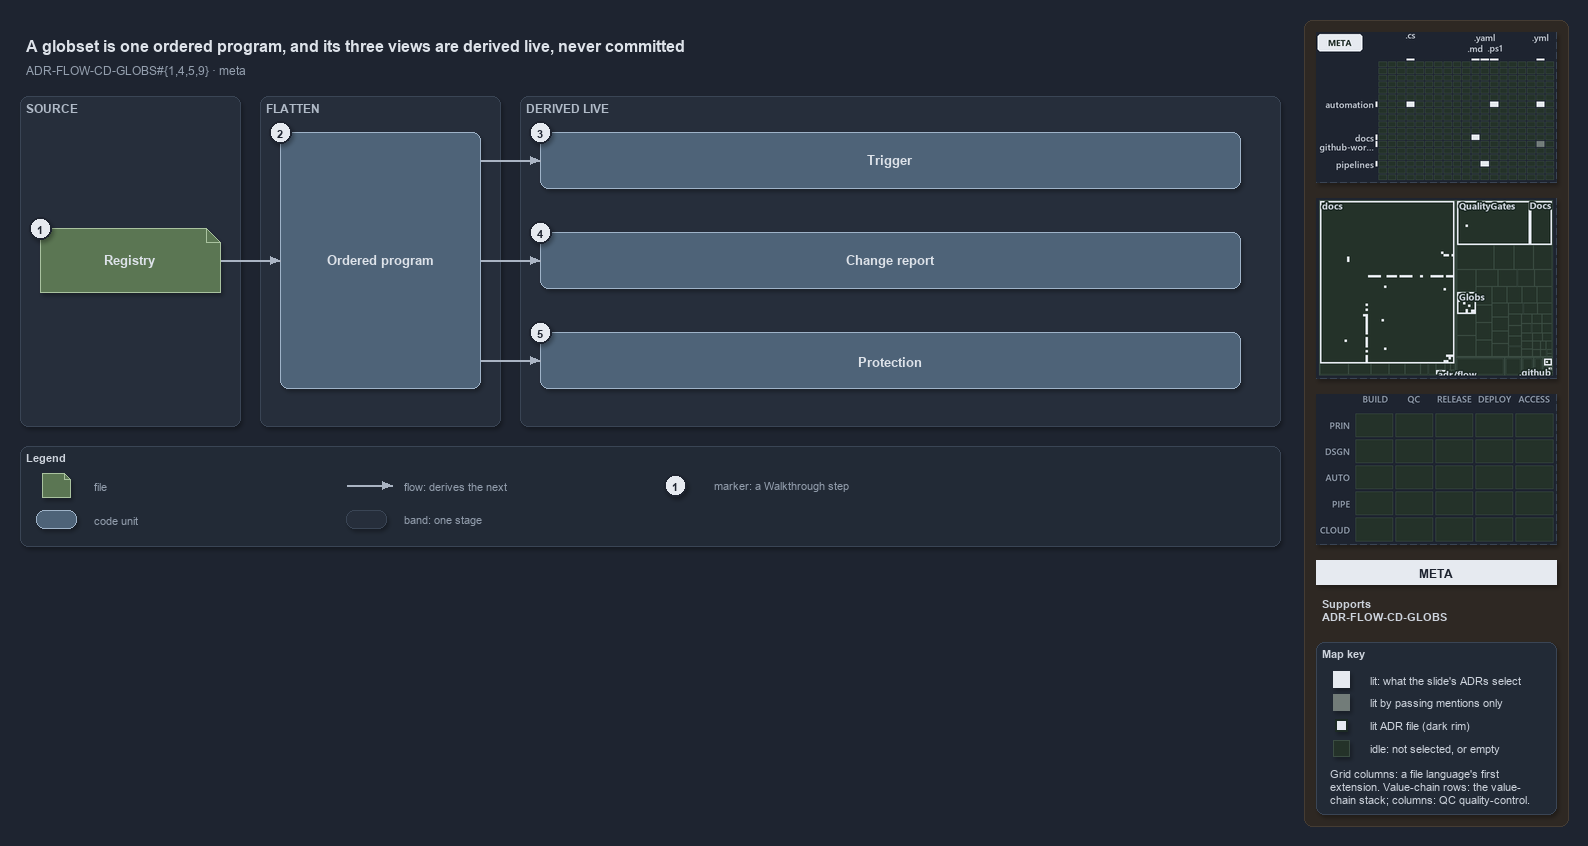

The diagram above was exported from draw.io. Its source (the exported page's mxGraphModel, read from the mxfile embedded in the PNG):
<mxGraphModel dx="1024" dy="768" grid="0" gridSize="10" guides="1" tooltips="1" connect="1" arrows="1" fold="1" page="1" pageScale="1" pageWidth="1572" pageHeight="560" background="#1E2430" math="0" shadow="1">
  <root>
    <mxCell id="0" />
    <mxCell id="1" parent="0" />
    <mxCell id="sidebar-bg" value="" style="rounded=1;arcSize=2;html=1;fillColor=#2E2823;strokeColor=#453C33;shadow=0;" vertex="1" parent="1">
      <mxGeometry x="1304" y="4" width="264" height="806" as="geometry" />
    </mxCell>
    <mxCell id="title" value="A globset is one ordered program, and its three views are derived live, never committed" style="text;html=1;align=left;verticalAlign=middle;fontSize=16;fontStyle=1;fontColor=#DDE2E9;" vertex="1" parent="1">
      <mxGeometry x="20" y="14" width="1260" height="30" as="geometry" />
    </mxCell>
    <mxCell id="subtitle" value="ADR-FLOW-CD-GLOBS#{1,4,5,9} &amp;#183; meta" style="text;html=1;align=left;verticalAlign=middle;fontSize=12;fontColor=#949FAE;" vertex="1" parent="1">
      <mxGeometry x="20" y="44" width="1240" height="20" as="geometry" />
    </mxCell>
    <mxCell id="band-source" value="SOURCE" style="rounded=1;html=1;arcSize=3;fillColor=#262E3B;strokeColor=#3A4555;verticalAlign=top;align=left;spacingLeft=8;fontStyle=1;fontSize=12;fontColor=#B0BAC7;" vertex="1" parent="1">
      <mxGeometry x="20" y="80" width="220" height="330" as="geometry" />
    </mxCell>
    <mxCell id="band-flatten" value="FLATTEN" style="rounded=1;html=1;arcSize=3;fillColor=#262E3B;strokeColor=#3A4555;verticalAlign=top;align=left;spacingLeft=8;fontStyle=1;fontSize=12;fontColor=#B0BAC7;" vertex="1" parent="1">
      <mxGeometry x="260" y="80" width="240" height="330" as="geometry" />
    </mxCell>
    <mxCell id="band-derived" value="DERIVED LIVE" style="rounded=1;html=1;arcSize=3;fillColor=#262E3B;strokeColor=#3A4555;verticalAlign=top;align=left;spacingLeft=8;fontStyle=1;fontSize=12;fontColor=#B0BAC7;" vertex="1" parent="1">
      <mxGeometry x="520" y="80" width="760" height="330" as="geometry" />
    </mxCell>
    <mxCell id="f-registry" value="&lt;b&gt;Registry&lt;/b&gt;" style="shape=note;size=14;whiteSpace=wrap;html=1;fontColor=#DDE2E9;fillColor=#5B7653;strokeColor=#A9C29F;fontSize=13;" vertex="1" parent="1">
      <mxGeometry x="40" y="212" width="180" height="64" as="geometry" />
    </mxCell>
    <mxCell id="c-program" value="&lt;b&gt;Ordered program&lt;/b&gt;" style="rounded=1;whiteSpace=wrap;html=1;fontColor=#DDE2E9;arcSize=20;fillColor=#4E6378;strokeColor=#9FB3C8;fontSize=13;" vertex="1" parent="1">
      <mxGeometry x="280" y="116" width="200" height="256" as="geometry" />
    </mxCell>
    <mxCell id="p-edge-registry-program-a" value="" style="text;html=1;strokeColor=none;fillColor=none;" vertex="1" parent="1">
      <mxGeometry x="220" y="244" width="1" height="1" as="geometry" />
    </mxCell>
    <mxCell id="p-edge-registry-program-b" value="" style="text;html=1;strokeColor=none;fillColor=none;" vertex="1" parent="1">
      <mxGeometry x="280" y="244" width="1" height="1" as="geometry" />
    </mxCell>
    <mxCell id="edge-registry-program" value="" style="edgeStyle=orthogonalEdgeStyle;rounded=1;html=1;fontSize=11;endArrow=block;strokeColor=#AAB4C3;fontColor=#CDD3DC;shadow=0;" edge="1" parent="1" source="p-edge-registry-program-a" target="p-edge-registry-program-b">
      <mxGeometry relative="1" as="geometry" />
    </mxCell>
    <mxCell id="c-view-1" value="&lt;b&gt;Trigger&lt;/b&gt;" style="rounded=1;whiteSpace=wrap;html=1;fontColor=#DDE2E9;arcSize=20;fillColor=#4E6378;strokeColor=#9FB3C8;fontSize=13;" vertex="1" parent="1">
      <mxGeometry x="540" y="116" width="700" height="56" as="geometry" />
    </mxCell>
    <mxCell id="p-edge-program-view-1-a" value="" style="text;html=1;strokeColor=none;fillColor=none;" vertex="1" parent="1">
      <mxGeometry x="480" y="144" width="1" height="1" as="geometry" />
    </mxCell>
    <mxCell id="p-edge-program-view-1-b" value="" style="text;html=1;strokeColor=none;fillColor=none;" vertex="1" parent="1">
      <mxGeometry x="540" y="144" width="1" height="1" as="geometry" />
    </mxCell>
    <mxCell id="edge-program-view-1" value="" style="edgeStyle=orthogonalEdgeStyle;rounded=1;html=1;fontSize=11;endArrow=block;strokeColor=#AAB4C3;fontColor=#CDD3DC;shadow=0;" edge="1" parent="1" source="p-edge-program-view-1-a" target="p-edge-program-view-1-b">
      <mxGeometry relative="1" as="geometry" />
    </mxCell>
    <mxCell id="c-view-2" value="&lt;b&gt;Change report&lt;/b&gt;" style="rounded=1;whiteSpace=wrap;html=1;fontColor=#DDE2E9;arcSize=20;fillColor=#4E6378;strokeColor=#9FB3C8;fontSize=13;" vertex="1" parent="1">
      <mxGeometry x="540" y="216" width="700" height="56" as="geometry" />
    </mxCell>
    <mxCell id="p-edge-program-view-2-a" value="" style="text;html=1;strokeColor=none;fillColor=none;" vertex="1" parent="1">
      <mxGeometry x="480" y="244" width="1" height="1" as="geometry" />
    </mxCell>
    <mxCell id="p-edge-program-view-2-b" value="" style="text;html=1;strokeColor=none;fillColor=none;" vertex="1" parent="1">
      <mxGeometry x="540" y="244" width="1" height="1" as="geometry" />
    </mxCell>
    <mxCell id="edge-program-view-2" value="" style="edgeStyle=orthogonalEdgeStyle;rounded=1;html=1;fontSize=11;endArrow=block;strokeColor=#AAB4C3;fontColor=#CDD3DC;shadow=0;" edge="1" parent="1" source="p-edge-program-view-2-a" target="p-edge-program-view-2-b">
      <mxGeometry relative="1" as="geometry" />
    </mxCell>
    <mxCell id="c-view-3" value="&lt;b&gt;Protection&lt;/b&gt;" style="rounded=1;whiteSpace=wrap;html=1;fontColor=#DDE2E9;arcSize=20;fillColor=#4E6378;strokeColor=#9FB3C8;fontSize=13;" vertex="1" parent="1">
      <mxGeometry x="540" y="316" width="700" height="56" as="geometry" />
    </mxCell>
    <mxCell id="p-edge-program-view-3-a" value="" style="text;html=1;strokeColor=none;fillColor=none;" vertex="1" parent="1">
      <mxGeometry x="480" y="344" width="1" height="1" as="geometry" />
    </mxCell>
    <mxCell id="p-edge-program-view-3-b" value="" style="text;html=1;strokeColor=none;fillColor=none;" vertex="1" parent="1">
      <mxGeometry x="540" y="344" width="1" height="1" as="geometry" />
    </mxCell>
    <mxCell id="edge-program-view-3" value="" style="edgeStyle=orthogonalEdgeStyle;rounded=1;html=1;fontSize=11;endArrow=block;strokeColor=#AAB4C3;fontColor=#CDD3DC;shadow=0;" edge="1" parent="1" source="p-edge-program-view-3-a" target="p-edge-program-view-3-b">
      <mxGeometry relative="1" as="geometry" />
    </mxCell>
    <mxCell id="mark-1" value="1" style="ellipse;html=1;fillColor=#E6EAF0;strokeColor=#1E2430;strokeWidth=2;fontColor=#1E2430;fontStyle=1;fontSize=11;" vertex="1" parent="1">
      <mxGeometry x="29" y="201" width="22" height="22" as="geometry" />
    </mxCell>
    <mxCell id="mark-2" value="2" style="ellipse;html=1;fillColor=#E6EAF0;strokeColor=#1E2430;strokeWidth=2;fontColor=#1E2430;fontStyle=1;fontSize=11;" vertex="1" parent="1">
      <mxGeometry x="269" y="105" width="22" height="22" as="geometry" />
    </mxCell>
    <mxCell id="mark-3" value="3" style="ellipse;html=1;fillColor=#E6EAF0;strokeColor=#1E2430;strokeWidth=2;fontColor=#1E2430;fontStyle=1;fontSize=11;" vertex="1" parent="1">
      <mxGeometry x="529" y="105" width="22" height="22" as="geometry" />
    </mxCell>
    <mxCell id="mark-4" value="4" style="ellipse;html=1;fillColor=#E6EAF0;strokeColor=#1E2430;strokeWidth=2;fontColor=#1E2430;fontStyle=1;fontSize=11;" vertex="1" parent="1">
      <mxGeometry x="529" y="205" width="22" height="22" as="geometry" />
    </mxCell>
    <mxCell id="mark-5" value="5" style="ellipse;html=1;fillColor=#E6EAF0;strokeColor=#1E2430;strokeWidth=2;fontColor=#1E2430;fontStyle=1;fontSize=11;" vertex="1" parent="1">
      <mxGeometry x="529" y="305" width="22" height="22" as="geometry" />
    </mxCell>
    <mxCell id="legend" value="&lt;b&gt;Legend&lt;/b&gt;" style="rounded=1;whiteSpace=wrap;html=1;arcSize=6;fillColor=#222A36;strokeColor=#3A4555;align=left;verticalAlign=top;spacing=8;fontSize=11;fontColor=#CDD3DC;" vertex="1" parent="1">
      <mxGeometry x="20" y="430" width="1260" height="100" as="geometry" />
    </mxCell>
    <mxCell id="legend-1" value="" style="shape=note;size=6;whiteSpace=wrap;html=1;fontColor=#DDE2E9;fillColor=#5B7653;strokeColor=#A9C29F;" vertex="1" parent="1">
      <mxGeometry x="42" y="457" width="28" height="24" as="geometry" />
    </mxCell>
    <mxCell id="legend-1-text" value="file" style="text;html=1;align=left;verticalAlign=middle;fontSize=11;fontColor=#949FAE;" vertex="1" parent="1">
      <mxGeometry x="88" y="459" width="250" height="20" as="geometry" />
    </mxCell>
    <mxCell id="legend-2" value="" style="rounded=1;whiteSpace=wrap;html=1;fontColor=#DDE2E9;arcSize=20;fillColor=#4E6378;strokeColor=#9FB3C8;" vertex="1" parent="1">
      <mxGeometry x="36" y="494" width="40" height="18" as="geometry" />
    </mxCell>
    <mxCell id="legend-2-text" value="code unit" style="text;html=1;align=left;verticalAlign=middle;fontSize=11;fontColor=#949FAE;" vertex="1" parent="1">
      <mxGeometry x="88" y="493" width="250" height="20" as="geometry" />
    </mxCell>
    <mxCell id="p-legend-3-a" value="" style="text;html=1;strokeColor=none;fillColor=none;" vertex="1" parent="1">
      <mxGeometry x="346" y="469" width="1" height="1" as="geometry" />
    </mxCell>
    <mxCell id="p-legend-3-b" value="" style="text;html=1;strokeColor=none;fillColor=none;" vertex="1" parent="1">
      <mxGeometry x="392" y="469" width="1" height="1" as="geometry" />
    </mxCell>
    <mxCell id="legend-3" value="" style="edgeStyle=orthogonalEdgeStyle;rounded=1;html=1;fontSize=11;endArrow=block;strokeColor=#AAB4C3;fontColor=#CDD3DC;shadow=0;" edge="1" parent="1" source="p-legend-3-a" target="p-legend-3-b">
      <mxGeometry relative="1" as="geometry" />
    </mxCell>
    <mxCell id="legend-3-text" value="flow: derives the next" style="text;html=1;align=left;verticalAlign=middle;fontSize=11;fontColor=#949FAE;" vertex="1" parent="1">
      <mxGeometry x="398" y="459" width="250" height="20" as="geometry" />
    </mxCell>
    <mxCell id="legend-4" value="" style="rounded=1;html=1;arcSize=3;fillColor=#262E3B;strokeColor=#3A4555;" vertex="1" parent="1">
      <mxGeometry x="346" y="494" width="40" height="18" as="geometry" />
    </mxCell>
    <mxCell id="legend-4-text" value="band: one stage" style="text;html=1;align=left;verticalAlign=middle;fontSize=11;fontColor=#949FAE;" vertex="1" parent="1">
      <mxGeometry x="398" y="493" width="250" height="20" as="geometry" />
    </mxCell>
    <mxCell id="legend-5" value="1" style="ellipse;html=1;fillColor=#E6EAF0;strokeColor=#1E2430;strokeWidth=2;fontColor=#1E2430;fontStyle=1;fontSize=11;" vertex="1" parent="1">
      <mxGeometry x="664" y="458" width="22" height="22" as="geometry" />
    </mxCell>
    <mxCell id="legend-5-text" value="marker: a Walkthrough step" style="text;html=1;align=left;verticalAlign=middle;fontSize=11;fontColor=#949FAE;" vertex="1" parent="1">
      <mxGeometry x="708" y="459" width="250" height="20" as="geometry" />
    </mxCell>
    <mxCell id="minimap-grid" value="" style="shape=image;html=1;imageAspect=0;aspect=fixed;verticalLabelPosition=bottom;strokeColor=#3A4555;dashed=1;fillColor=#222A36;image=data:image/png,(base64 omitted: 12684 chars);" vertex="1" parent="1">
      <mxGeometry x="1316" y="16" width="240" height="150" as="geometry" />
    </mxCell>
    <mxCell id="minimap-tree" value="" style="shape=image;html=1;imageAspect=0;aspect=fixed;verticalLabelPosition=bottom;strokeColor=#3A4555;dashed=1;fillColor=#222A36;image=data:image/png,(base64 omitted: 15112 chars);" vertex="1" parent="1">
      <mxGeometry x="1316" y="182" width="240" height="180" as="geometry" />
    </mxCell>
    <mxCell id="minimap-chain" value="" style="shape=image;html=1;imageAspect=0;aspect=fixed;verticalLabelPosition=bottom;strokeColor=#3A4555;dashed=1;fillColor=#222A36;image=data:image/png,(base64 omitted: 11912 chars);" vertex="1" parent="1">
      <mxGeometry x="1316" y="378" width="240" height="150" as="geometry" />
    </mxCell>
    <mxCell id="lens-badge" value="META" style="rounded=0;whiteSpace=wrap;html=1;align=center;verticalAlign=middle;fontSize=12;fontStyle=1;fontColor=#1E2430;fillColor=#E6EAF0;strokeColor=none;" vertex="1" parent="1">
      <mxGeometry x="1316" y="544" width="240" height="24" as="geometry" />
    </mxCell>
    <mxCell id="supports" value="&lt;b&gt;Supports&lt;/b&gt;&lt;br&gt;ADR-FLOW-CD-GLOBS" style="text;html=1;whiteSpace=wrap;align=left;verticalAlign=top;fontSize=11;fontColor=#CDD3DC;" vertex="1" parent="1">
      <mxGeometry x="1316" y="576" width="240" height="38" as="geometry" />
    </mxCell>
    <mxCell id="mapkey" value="&lt;b&gt;Map key&lt;/b&gt;" style="rounded=1;arcSize=6;whiteSpace=wrap;html=1;align=left;verticalAlign=top;fontSize=11;fontColor=#CDD3DC;fillColor=#222A36;strokeColor=#3A4555;spacingLeft=8;spacingTop=2;" vertex="1" parent="1">
      <mxGeometry x="1316" y="626" width="240" height="172" as="geometry" />
    </mxCell>
    <mxCell id="mapkey-lit" value="" style="rounded=0;html=1;fillColor=#E6EAF0;strokeColor=#E6EAF0;" vertex="1" parent="1">
      <mxGeometry x="1333.0" y="655.0" width="16" height="16" as="geometry" />
    </mxCell>
    <mxCell id="mapkey-lit-text" value="lit: what the slide's ADRs select" style="text;html=1;align=left;verticalAlign=middle;fontSize=11;fontColor=#CDD3DC;" vertex="1" parent="1">
      <mxGeometry x="1364" y="653" width="184" height="20" as="geometry" />
    </mxCell>
    <mxCell id="mapkey-touched" value="" style="rounded=0;html=1;fillColor=#727C79;strokeColor=#727C79;" vertex="1" parent="1">
      <mxGeometry x="1333.0" y="678.0" width="16" height="16" as="geometry" />
    </mxCell>
    <mxCell id="mapkey-touched-text" value="lit by passing mentions only" style="text;html=1;align=left;verticalAlign=middle;fontSize=11;fontColor=#CDD3DC;" vertex="1" parent="1">
      <mxGeometry x="1364" y="676" width="184" height="20" as="geometry" />
    </mxCell>
    <mxCell id="mapkey-adr" value="" style="rounded=0;html=1;fillColor=#E6EAF0;strokeColor=#1C2A24;strokeWidth=2;" vertex="1" parent="1">
      <mxGeometry x="1335.0" y="703.0" width="12" height="12" as="geometry" />
    </mxCell>
    <mxCell id="mapkey-adr-text" value="lit ADR file (dark rim)" style="text;html=1;align=left;verticalAlign=middle;fontSize=11;fontColor=#CDD3DC;" vertex="1" parent="1">
      <mxGeometry x="1364" y="699" width="184" height="20" as="geometry" />
    </mxCell>
    <mxCell id="mapkey-idle" value="" style="rounded=0;html=1;fillColor=#243229;strokeColor=#3B4D43;" vertex="1" parent="1">
      <mxGeometry x="1333.0" y="724.0" width="16" height="16" as="geometry" />
    </mxCell>
    <mxCell id="mapkey-idle-text" value="idle: not selected, or empty" style="text;html=1;align=left;verticalAlign=middle;fontSize=11;fontColor=#CDD3DC;" vertex="1" parent="1">
      <mxGeometry x="1364" y="722" width="184" height="20" as="geometry" />
    </mxCell>
    <mxCell id="mapkey-codes" value="Grid columns: a file language's first&lt;br&gt;extension. Value-chain rows: the value-&lt;br&gt;chain stack; columns: QC quality-control." style="text;html=1;align=left;verticalAlign=top;whiteSpace=wrap;fontSize=11;fontColor=#CDD3DC;" vertex="1" parent="1">
      <mxGeometry x="1324" y="746" width="224" height="46" as="geometry" />
    </mxCell>
  </root>
</mxGraphModel>